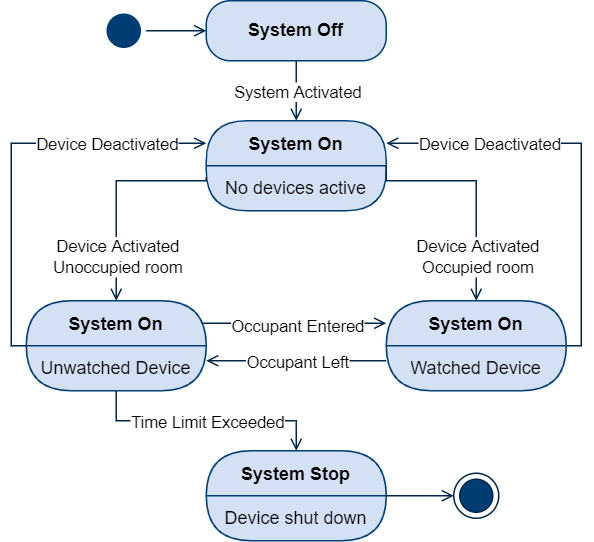

The diagram above was exported from draw.io. Its source (the exported page's mxGraphModel, read from the mxfile embedded in the PNG):
<mxGraphModel dx="370" dy="689" grid="1" gridSize="10" guides="1" tooltips="1" connect="1" arrows="1" fold="1" page="1" pageScale="1" pageWidth="1200" pageHeight="1920" math="0" shadow="0">
  <root>
    <mxCell id="0" />
    <mxCell id="1" parent="0" />
    <mxCell id="hxmN-rkwcGV6bH35Byiz-8" style="edgeStyle=orthogonalEdgeStyle;rounded=0;orthogonalLoop=1;jettySize=auto;html=1;exitX=0.5;exitY=1;exitDx=0;exitDy=0;strokeColor=#002546;endArrow=open;endFill=0;entryX=0.5;entryY=0;entryDx=0;entryDy=0;" parent="1" source="hxmN-rkwcGV6bH35Byiz-6" target="hxmN-rkwcGV6bH35Byiz-10" edge="1">
      <mxGeometry relative="1" as="geometry">
        <mxPoint x="539.8620689655172" y="520" as="targetPoint" />
        <Array as="points">
          <mxPoint x="540" y="510" />
          <mxPoint x="540" y="510" />
        </Array>
      </mxGeometry>
    </mxCell>
    <mxCell id="hxmN-rkwcGV6bH35Byiz-13" value="System Activated" style="edgeLabel;html=1;align=center;verticalAlign=middle;resizable=0;points=[];" parent="hxmN-rkwcGV6bH35Byiz-8" vertex="1" connectable="0">
      <mxGeometry x="-0.2851" y="-1" relative="1" as="geometry">
        <mxPoint x="1" y="6" as="offset" />
      </mxGeometry>
    </mxCell>
    <mxCell id="hxmN-rkwcGV6bH35Byiz-6" value="&lt;b&gt;System Off&lt;/b&gt;" style="rounded=1;whiteSpace=wrap;html=1;arcSize=40;fontColor=#000000;fillColor=#D4E1F5;strokeColor=#003d73;" parent="1" vertex="1">
      <mxGeometry x="480" y="440" width="120" height="40" as="geometry" />
    </mxCell>
    <mxCell id="hxmN-rkwcGV6bH35Byiz-10" value="System On" style="swimlane;fontStyle=1;align=center;verticalAlign=middle;childLayout=stackLayout;horizontal=1;startSize=30;horizontalStack=0;resizeParent=0;resizeLast=1;container=0;fontColor=#000000;collapsible=0;rounded=1;arcSize=30;strokeColor=#003d73;fillColor=#D4E1F5;swimlaneFillColor=#D4E1F5;dropTarget=0;" parent="1" vertex="1">
      <mxGeometry x="480" y="520" width="120" height="60" as="geometry" />
    </mxCell>
    <mxCell id="hxmN-rkwcGV6bH35Byiz-11" value="No devices active" style="text;html=1;strokeColor=none;fillColor=none;align=center;verticalAlign=middle;spacingLeft=4;spacingRight=4;whiteSpace=wrap;overflow=hidden;rotatable=0;fontColor=#000000;" parent="hxmN-rkwcGV6bH35Byiz-10" vertex="1">
      <mxGeometry y="30" width="120" height="30" as="geometry" />
    </mxCell>
    <mxCell id="hxmN-rkwcGV6bH35Byiz-42" style="edgeStyle=orthogonalEdgeStyle;rounded=0;orthogonalLoop=1;jettySize=auto;html=1;entryX=0;entryY=0.25;entryDx=0;entryDy=0;endArrow=open;endFill=0;endSize=6;strokeColor=#002546;" parent="1" target="hxmN-rkwcGV6bH35Byiz-19" edge="1">
      <mxGeometry relative="1" as="geometry">
        <mxPoint x="470" y="655" as="sourcePoint" />
      </mxGeometry>
    </mxCell>
    <mxCell id="hxmN-rkwcGV6bH35Byiz-17" value="System On" style="swimlane;fontStyle=1;align=center;verticalAlign=middle;childLayout=stackLayout;horizontal=1;startSize=30;horizontalStack=0;resizeParent=0;resizeLast=1;container=0;fontColor=#000000;collapsible=0;rounded=1;arcSize=39;strokeColor=#003d73;fillColor=#D4E1F5;swimlaneFillColor=#D4E1F5;dropTarget=0;" parent="1" vertex="1">
      <mxGeometry x="360" y="640" width="120" height="60" as="geometry" />
    </mxCell>
    <mxCell id="hxmN-rkwcGV6bH35Byiz-18" value="Unwatched Device" style="text;html=1;strokeColor=none;fillColor=none;align=center;verticalAlign=middle;spacingLeft=4;spacingRight=4;whiteSpace=wrap;overflow=hidden;rotatable=0;fontColor=#000000;" parent="hxmN-rkwcGV6bH35Byiz-17" vertex="1">
      <mxGeometry y="30" width="120" height="30" as="geometry" />
    </mxCell>
    <mxCell id="hxmN-rkwcGV6bH35Byiz-29" style="edgeStyle=orthogonalEdgeStyle;rounded=0;orthogonalLoop=1;jettySize=auto;html=1;exitX=1;exitY=0;exitDx=0;exitDy=0;entryX=1;entryY=0.25;entryDx=0;entryDy=0;endArrow=open;endFill=0;endSize=6;strokeColor=#002546;" parent="1" source="hxmN-rkwcGV6bH35Byiz-20" target="hxmN-rkwcGV6bH35Byiz-10" edge="1">
      <mxGeometry relative="1" as="geometry">
        <Array as="points">
          <mxPoint x="730" y="670" />
          <mxPoint x="730" y="535" />
        </Array>
      </mxGeometry>
    </mxCell>
    <mxCell id="hxmN-rkwcGV6bH35Byiz-34" value="Device Deactivated" style="edgeLabel;html=1;align=center;verticalAlign=middle;resizable=0;points=[];" parent="hxmN-rkwcGV6bH35Byiz-29" vertex="1" connectable="0">
      <mxGeometry x="0.8036" relative="1" as="geometry">
        <mxPoint x="41" as="offset" />
      </mxGeometry>
    </mxCell>
    <mxCell id="hxmN-rkwcGV6bH35Byiz-19" value="System On" style="swimlane;fontStyle=1;align=center;verticalAlign=middle;childLayout=stackLayout;horizontal=1;startSize=30;horizontalStack=0;resizeParent=0;resizeLast=1;container=0;fontColor=#000000;collapsible=0;rounded=1;arcSize=39;strokeColor=#003d73;fillColor=#D4E1F5;swimlaneFillColor=#D4E1F5;dropTarget=0;" parent="1" vertex="1">
      <mxGeometry x="600" y="640" width="120" height="60" as="geometry" />
    </mxCell>
    <mxCell id="hxmN-rkwcGV6bH35Byiz-20" value="Watched Device" style="text;html=1;strokeColor=none;fillColor=none;align=center;verticalAlign=middle;spacingLeft=4;spacingRight=4;whiteSpace=wrap;overflow=hidden;rotatable=0;fontColor=#000000;" parent="hxmN-rkwcGV6bH35Byiz-19" vertex="1">
      <mxGeometry y="30" width="120" height="30" as="geometry" />
    </mxCell>
    <mxCell id="hxmN-rkwcGV6bH35Byiz-21" value="System Stop" style="swimlane;fontStyle=1;align=center;verticalAlign=middle;childLayout=stackLayout;horizontal=1;startSize=30;horizontalStack=0;resizeParent=0;resizeLast=1;container=0;fontColor=#000000;collapsible=0;rounded=1;arcSize=39;strokeColor=#003d73;fillColor=#D4E1F5;swimlaneFillColor=#D4E1F5;dropTarget=0;" parent="1" vertex="1">
      <mxGeometry x="480" y="740" width="120" height="60" as="geometry" />
    </mxCell>
    <mxCell id="hxmN-rkwcGV6bH35Byiz-22" value="Device shut down" style="text;html=1;strokeColor=none;fillColor=none;align=center;verticalAlign=middle;spacingLeft=4;spacingRight=4;whiteSpace=wrap;overflow=hidden;rotatable=0;fontColor=#000000;" parent="hxmN-rkwcGV6bH35Byiz-21" vertex="1">
      <mxGeometry y="30" width="120" height="30" as="geometry" />
    </mxCell>
    <mxCell id="hxmN-rkwcGV6bH35Byiz-23" style="edgeStyle=orthogonalEdgeStyle;rounded=0;orthogonalLoop=1;jettySize=auto;html=1;exitX=0;exitY=0.25;exitDx=0;exitDy=0;entryX=0.5;entryY=0;entryDx=0;entryDy=0;endArrow=open;endFill=0;endSize=6;strokeColor=#002546;" parent="1" source="hxmN-rkwcGV6bH35Byiz-11" target="hxmN-rkwcGV6bH35Byiz-17" edge="1">
      <mxGeometry relative="1" as="geometry">
        <Array as="points">
          <mxPoint x="480" y="560" />
          <mxPoint x="420" y="560" />
        </Array>
      </mxGeometry>
    </mxCell>
    <mxCell id="hxmN-rkwcGV6bH35Byiz-24" value="Device Activated&lt;br&gt;Unoccupied room" style="edgeLabel;html=1;align=center;verticalAlign=middle;resizable=0;points=[];" parent="hxmN-rkwcGV6bH35Byiz-23" vertex="1" connectable="0">
      <mxGeometry x="0.1048" y="-1" relative="1" as="geometry">
        <mxPoint x="1" y="34" as="offset" />
      </mxGeometry>
    </mxCell>
    <mxCell id="hxmN-rkwcGV6bH35Byiz-25" style="edgeStyle=orthogonalEdgeStyle;rounded=0;orthogonalLoop=1;jettySize=auto;html=1;exitX=1;exitY=0;exitDx=0;exitDy=0;entryX=0.5;entryY=0;entryDx=0;entryDy=0;endArrow=open;endFill=0;endSize=6;strokeColor=#002546;" parent="1" source="hxmN-rkwcGV6bH35Byiz-11" target="hxmN-rkwcGV6bH35Byiz-19" edge="1">
      <mxGeometry relative="1" as="geometry">
        <Array as="points">
          <mxPoint x="600" y="560" />
          <mxPoint x="660" y="560" />
        </Array>
      </mxGeometry>
    </mxCell>
    <mxCell id="hxmN-rkwcGV6bH35Byiz-26" value="Device Activated&lt;br&gt;Occupied room" style="edgeLabel;html=1;align=center;verticalAlign=middle;resizable=0;points=[];" parent="1" vertex="1" connectable="0">
      <mxGeometry x="660" y="610.0048275862069" as="geometry" />
    </mxCell>
    <mxCell id="hxmN-rkwcGV6bH35Byiz-27" style="edgeStyle=orthogonalEdgeStyle;rounded=0;orthogonalLoop=1;jettySize=auto;html=1;endArrow=open;endFill=0;endSize=6;strokeColor=#002546;" parent="1" edge="1">
      <mxGeometry relative="1" as="geometry">
        <mxPoint x="600" y="680" as="sourcePoint" />
        <mxPoint x="480" y="680" as="targetPoint" />
        <Array as="points">
          <mxPoint x="600" y="680" />
          <mxPoint x="480" y="680" />
        </Array>
      </mxGeometry>
    </mxCell>
    <mxCell id="hxmN-rkwcGV6bH35Byiz-28" value="Occupant Left" style="edgeLabel;html=1;align=center;verticalAlign=middle;resizable=0;points=[];" parent="hxmN-rkwcGV6bH35Byiz-27" vertex="1" connectable="0">
      <mxGeometry x="0.1517" y="-2" relative="1" as="geometry">
        <mxPoint x="9" y="2" as="offset" />
      </mxGeometry>
    </mxCell>
    <mxCell id="hxmN-rkwcGV6bH35Byiz-30" style="edgeStyle=orthogonalEdgeStyle;rounded=0;orthogonalLoop=1;jettySize=auto;html=1;exitX=0;exitY=0;exitDx=0;exitDy=0;entryX=0;entryY=0.25;entryDx=0;entryDy=0;endArrow=open;endFill=0;endSize=6;strokeColor=#002546;" parent="1" source="hxmN-rkwcGV6bH35Byiz-18" target="hxmN-rkwcGV6bH35Byiz-10" edge="1">
      <mxGeometry relative="1" as="geometry">
        <Array as="points">
          <mxPoint x="350" y="670" />
          <mxPoint x="350" y="535" />
        </Array>
      </mxGeometry>
    </mxCell>
    <mxCell id="hxmN-rkwcGV6bH35Byiz-31" value="Device Deactivated" style="edgeLabel;html=1;align=center;verticalAlign=middle;resizable=0;points=[];" parent="hxmN-rkwcGV6bH35Byiz-30" vertex="1" connectable="0">
      <mxGeometry x="0.5932" relative="1" as="geometry">
        <mxPoint x="-10" as="offset" />
      </mxGeometry>
    </mxCell>
    <mxCell id="hxmN-rkwcGV6bH35Byiz-35" style="edgeStyle=orthogonalEdgeStyle;rounded=0;orthogonalLoop=1;jettySize=auto;html=1;exitX=0.5;exitY=1;exitDx=0;exitDy=0;entryX=0.5;entryY=0;entryDx=0;entryDy=0;endArrow=open;endFill=0;endSize=6;strokeColor=#002546;" parent="1" source="hxmN-rkwcGV6bH35Byiz-18" target="hxmN-rkwcGV6bH35Byiz-21" edge="1">
      <mxGeometry relative="1" as="geometry" />
    </mxCell>
    <mxCell id="hxmN-rkwcGV6bH35Byiz-36" value="Time Limit Exceeded" style="edgeLabel;html=1;align=center;verticalAlign=middle;resizable=0;points=[];" parent="hxmN-rkwcGV6bH35Byiz-35" vertex="1" connectable="0">
      <mxGeometry x="-0.3448" y="2" relative="1" as="geometry">
        <mxPoint x="28" y="2" as="offset" />
      </mxGeometry>
    </mxCell>
    <mxCell id="hxmN-rkwcGV6bH35Byiz-41" style="edgeStyle=orthogonalEdgeStyle;rounded=0;orthogonalLoop=1;jettySize=auto;html=1;exitX=1;exitY=0.5;exitDx=0;exitDy=0;entryX=0;entryY=0.5;entryDx=0;entryDy=0;endArrow=open;endFill=0;endSize=6;strokeColor=#002546;" parent="1" source="hxmN-rkwcGV6bH35Byiz-3" target="hxmN-rkwcGV6bH35Byiz-6" edge="1">
      <mxGeometry relative="1" as="geometry" />
    </mxCell>
    <mxCell id="hxmN-rkwcGV6bH35Byiz-3" value="" style="ellipse;html=1;shape=startState;fillColor=#003d73;strokeColor=#003d73;" parent="1" vertex="1">
      <mxGeometry x="410" y="445" width="30" height="30" as="geometry" />
    </mxCell>
    <mxCell id="hxmN-rkwcGV6bH35Byiz-38" value="" style="ellipse;html=1;shape=endState;fillColor=#003D73;strokeColor=#002546;" parent="1" vertex="1">
      <mxGeometry x="645" y="755" width="30" height="30" as="geometry" />
    </mxCell>
    <mxCell id="hxmN-rkwcGV6bH35Byiz-40" style="edgeStyle=orthogonalEdgeStyle;rounded=0;orthogonalLoop=1;jettySize=auto;html=1;exitX=1;exitY=0;exitDx=0;exitDy=0;entryX=0;entryY=0.5;entryDx=0;entryDy=0;endArrow=open;endFill=0;endSize=6;strokeColor=#002546;" parent="1" source="hxmN-rkwcGV6bH35Byiz-22" target="hxmN-rkwcGV6bH35Byiz-38" edge="1">
      <mxGeometry relative="1" as="geometry">
        <Array as="points">
          <mxPoint x="610" y="770" />
          <mxPoint x="610" y="770" />
        </Array>
      </mxGeometry>
    </mxCell>
    <mxCell id="hxmN-rkwcGV6bH35Byiz-45" value="Occupant Entered" style="edgeLabel;html=1;align=center;verticalAlign=middle;resizable=0;points=[];" parent="1" vertex="1" connectable="0">
      <mxGeometry x="540.0044827586207" y="656" as="geometry" />
    </mxCell>
  </root>
</mxGraphModel>